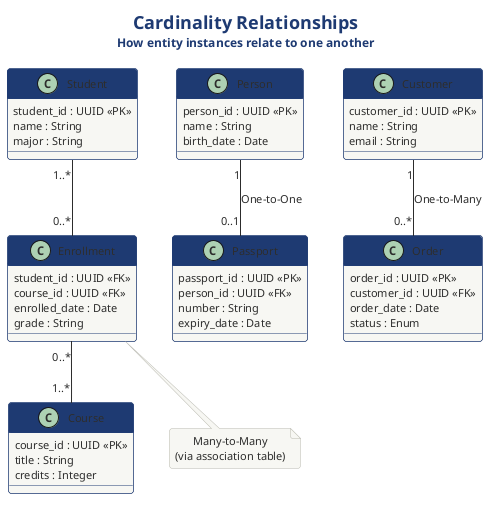

The diagram above was rendered by PlantUML. Its source (embedded in the PNG):
@startuml 03-cardinality-relationships
!include ../../../../../../tooling/styles/plantuml/structural/component-diagram-style.iuml

!define ACCENT #4A90D9
!define LIGHT #E8F0FE
!define DARK #2C5F8A
!define BORDER #3A3A3A

title <size:18><b>Cardinality Relationships</b></size>\n<size:12>How entity instances relate to one another</size>

together {
  class "Person" as person {
    person_id : UUID <<PK>>
    name : String
    birth_date : Date
  }

  class "Passport" as passport {
    passport_id : UUID <<PK>>
    person_id : UUID <<FK>>
    number : String
    expiry_date : Date
  }
}

person "1" -- "0..1" passport : One-to-One

together {
  class "Customer" as customer {
    customer_id : UUID <<PK>>
    name : String
    email : String
  }

  class "Order" as order {
    order_id : UUID <<PK>>
    customer_id : UUID <<FK>>
    order_date : Date
    status : Enum
  }
}

customer "1" -- "0..*" order : One-to-Many

together {
  class "Student" as student {
    student_id : UUID <<PK>>
    name : String
    major : String
  }

  class "Enrollment" as enroll {
    student_id : UUID <<FK>>
    course_id : UUID <<FK>>
    enrolled_date : Date
    grade : String
  }

  class "Course" as course {
    course_id : UUID <<PK>>
    title : String
    credits : Integer
  }
}

student "1..*" -- "0..*" enroll
enroll "0..*" -- "1..*" course

note "Many-to-Many\n(via association table)" as N1
enroll .. N1

@enduml